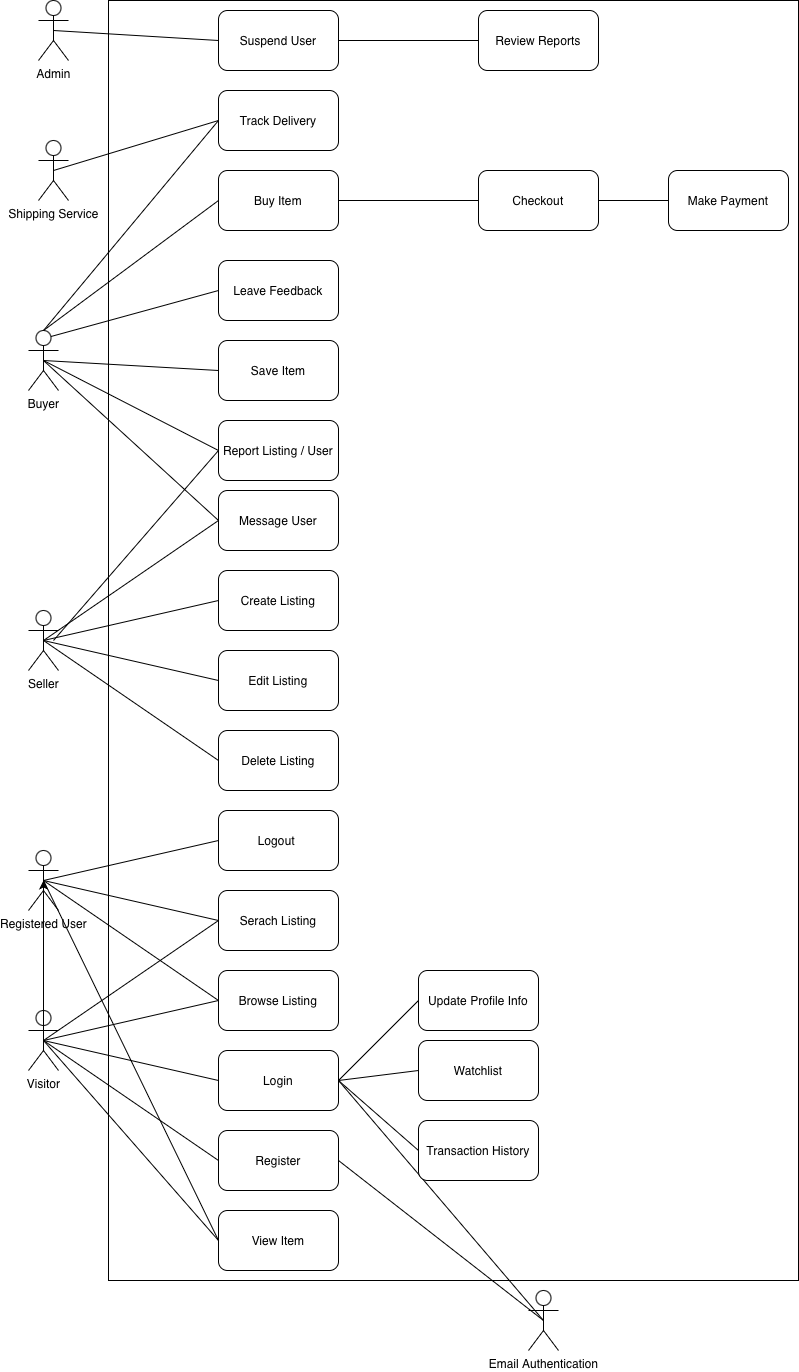

The diagram above was exported from draw.io. Its source (the exported page's mxGraphModel, read from the mxfile embedded in the PNG):
<mxGraphModel dx="1577" dy="1087" grid="1" gridSize="10" guides="1" tooltips="1" connect="1" arrows="1" fold="1" page="1" pageScale="1" pageWidth="827" pageHeight="1169" math="0" shadow="0">
  <root>
    <mxCell id="0" />
    <mxCell id="1" parent="0" />
    <mxCell id="1km9EsIbQcB3Jkcpv2c5-9" parent="1" style="rounded=0;whiteSpace=wrap;html=1;" value="" vertex="1">
      <mxGeometry height="1280" width="690" x="200" y="110" as="geometry" />
    </mxCell>
    <mxCell id="1km9EsIbQcB3Jkcpv2c5-10" parent="1" style="shape=umlActor;verticalLabelPosition=bottom;verticalAlign=top;html=1;outlineConnect=0;" value="Visitor" vertex="1">
      <mxGeometry height="60" width="30" x="120" y="1120" as="geometry" />
    </mxCell>
    <mxCell id="1km9EsIbQcB3Jkcpv2c5-11" parent="1" style="shape=umlActor;verticalLabelPosition=bottom;verticalAlign=top;html=1;outlineConnect=0;" value="Seller" vertex="1">
      <mxGeometry height="60" width="30" x="120" y="720" as="geometry" />
    </mxCell>
    <mxCell id="1km9EsIbQcB3Jkcpv2c5-12" parent="1" style="shape=umlActor;verticalLabelPosition=bottom;verticalAlign=top;html=1;outlineConnect=0;" value="Buyer" vertex="1">
      <mxGeometry height="60" width="30" x="120" y="440" as="geometry" />
    </mxCell>
    <mxCell id="1km9EsIbQcB3Jkcpv2c5-13" parent="1" style="shape=umlActor;verticalLabelPosition=bottom;verticalAlign=top;html=1;outlineConnect=0;" value="Admin" vertex="1">
      <mxGeometry height="60" width="30" x="130" y="110" as="geometry" />
    </mxCell>
    <mxCell id="1km9EsIbQcB3Jkcpv2c5-15" parent="1" style="rounded=1;whiteSpace=wrap;html=1;" value="Create Listing" vertex="1">
      <mxGeometry height="60" width="120" x="310" y="680" as="geometry" />
    </mxCell>
    <mxCell id="1km9EsIbQcB3Jkcpv2c5-16" parent="1" style="rounded=1;whiteSpace=wrap;html=1;" value="Report Listing / User" vertex="1">
      <mxGeometry height="60" width="120" x="310" y="530" as="geometry" />
    </mxCell>
    <mxCell id="1km9EsIbQcB3Jkcpv2c5-17" parent="1" style="rounded=1;whiteSpace=wrap;html=1;" value="Register" vertex="1">
      <mxGeometry height="60" width="120" x="310" y="1240" as="geometry" />
    </mxCell>
    <mxCell id="1km9EsIbQcB3Jkcpv2c5-18" parent="1" style="rounded=1;whiteSpace=wrap;html=1;" value="Login" vertex="1">
      <mxGeometry height="60" width="120" x="310" y="1160" as="geometry" />
    </mxCell>
    <mxCell id="1km9EsIbQcB3Jkcpv2c5-19" parent="1" style="rounded=1;whiteSpace=wrap;html=1;" value="Suspend User" vertex="1">
      <mxGeometry height="60" width="120" x="310" y="120" as="geometry" />
    </mxCell>
    <mxCell id="1km9EsIbQcB3Jkcpv2c5-20" parent="1" style="rounded=1;whiteSpace=wrap;html=1;" value="Track Delivery" vertex="1">
      <mxGeometry height="60" width="120" x="310" y="200" as="geometry" />
    </mxCell>
    <mxCell id="1km9EsIbQcB3Jkcpv2c5-21" parent="1" style="rounded=1;whiteSpace=wrap;html=1;" value="Browse Listing" vertex="1">
      <mxGeometry height="60" width="120" x="310" y="1080" as="geometry" />
    </mxCell>
    <mxCell id="1km9EsIbQcB3Jkcpv2c5-22" parent="1" style="rounded=1;whiteSpace=wrap;html=1;" value="Serach Listing" vertex="1">
      <mxGeometry height="60" width="120" x="310" y="1000" as="geometry" />
    </mxCell>
    <mxCell id="1km9EsIbQcB3Jkcpv2c5-23" parent="1" style="rounded=1;whiteSpace=wrap;html=1;" value="Logout&amp;nbsp;" vertex="1">
      <mxGeometry height="60" width="120" x="310" y="920" as="geometry" />
    </mxCell>
    <mxCell id="1km9EsIbQcB3Jkcpv2c5-24" parent="1" style="rounded=1;whiteSpace=wrap;html=1;" value="Delete Listing" vertex="1">
      <mxGeometry height="60" width="120" x="310" y="840" as="geometry" />
    </mxCell>
    <mxCell id="1km9EsIbQcB3Jkcpv2c5-25" parent="1" style="rounded=1;whiteSpace=wrap;html=1;" value="Edit Listing" vertex="1">
      <mxGeometry height="60" width="120" x="310" y="760" as="geometry" />
    </mxCell>
    <mxCell id="1km9EsIbQcB3Jkcpv2c5-26" parent="1" style="rounded=1;whiteSpace=wrap;html=1;" value="Message User" vertex="1">
      <mxGeometry height="60" width="120" x="310" y="600" as="geometry" />
    </mxCell>
    <mxCell id="1km9EsIbQcB3Jkcpv2c5-27" parent="1" style="rounded=1;whiteSpace=wrap;html=1;" value="Save Item" vertex="1">
      <mxGeometry height="60" width="120" x="310" y="450" as="geometry" />
    </mxCell>
    <mxCell id="1km9EsIbQcB3Jkcpv2c5-28" parent="1" style="rounded=1;whiteSpace=wrap;html=1;" value="Leave Feedback" vertex="1">
      <mxGeometry height="60" width="120" x="310" y="370" as="geometry" />
    </mxCell>
    <mxCell id="1km9EsIbQcB3Jkcpv2c5-29" parent="1" style="rounded=1;whiteSpace=wrap;html=1;" value="Buy Item" vertex="1">
      <mxGeometry height="60" width="120" x="310" y="280" as="geometry" />
    </mxCell>
    <mxCell id="1km9EsIbQcB3Jkcpv2c5-31" parent="1" style="shape=umlActor;verticalLabelPosition=bottom;verticalAlign=top;html=1;outlineConnect=0;" value="Registered User" vertex="1">
      <mxGeometry height="60" width="30" x="120" y="960" as="geometry" />
    </mxCell>
    <mxCell id="1km9EsIbQcB3Jkcpv2c5-32" parent="1" style="rounded=1;whiteSpace=wrap;html=1;" value="View Item" vertex="1">
      <mxGeometry height="60" width="120" x="310" y="1320" as="geometry" />
    </mxCell>
    <mxCell id="1km9EsIbQcB3Jkcpv2c5-33" parent="1" style="rounded=1;whiteSpace=wrap;html=1;" value="Review Reports" vertex="1">
      <mxGeometry height="60" width="120" x="570" y="120" as="geometry" />
    </mxCell>
    <mxCell id="1km9EsIbQcB3Jkcpv2c5-34" parent="1" style="rounded=1;whiteSpace=wrap;html=1;" value="Checkout" vertex="1">
      <mxGeometry height="60" width="120" x="570" y="280" as="geometry" />
    </mxCell>
    <mxCell id="1km9EsIbQcB3Jkcpv2c5-42" parent="1" style="rounded=1;whiteSpace=wrap;html=1;" value="Make Payment" vertex="1">
      <mxGeometry height="60" width="120" x="760" y="280" as="geometry" />
    </mxCell>
    <mxCell id="1km9EsIbQcB3Jkcpv2c5-47" parent="1" style="shape=umlActor;verticalLabelPosition=bottom;verticalAlign=top;html=1;outlineConnect=0;" value="Shipping Service" vertex="1">
      <mxGeometry height="60" width="30" x="130" y="250" as="geometry" />
    </mxCell>
    <mxCell id="1km9EsIbQcB3Jkcpv2c5-51" edge="1" parent="1" source="1km9EsIbQcB3Jkcpv2c5-19" style="endArrow=none;html=1;rounded=0;exitX=1;exitY=0.5;exitDx=0;exitDy=0;entryX=0;entryY=0.5;entryDx=0;entryDy=0;" target="1km9EsIbQcB3Jkcpv2c5-33" value="">
      <mxGeometry height="50" relative="1" width="50" as="geometry">
        <mxPoint x="270" y="620" as="sourcePoint" />
        <mxPoint x="320" y="570" as="targetPoint" />
      </mxGeometry>
    </mxCell>
    <mxCell id="1km9EsIbQcB3Jkcpv2c5-62" edge="1" parent="1" source="1km9EsIbQcB3Jkcpv2c5-12" style="endArrow=none;html=1;rounded=0;exitX=0.5;exitY=0.5;exitDx=0;exitDy=0;exitPerimeter=0;entryX=0;entryY=0.5;entryDx=0;entryDy=0;" target="1km9EsIbQcB3Jkcpv2c5-26" value="">
      <mxGeometry height="50" relative="1" width="50" as="geometry">
        <mxPoint x="280" y="730" as="sourcePoint" />
        <mxPoint x="330" y="680" as="targetPoint" />
      </mxGeometry>
    </mxCell>
    <mxCell id="1km9EsIbQcB3Jkcpv2c5-64" edge="1" parent="1" source="1km9EsIbQcB3Jkcpv2c5-12" style="endArrow=none;html=1;rounded=0;exitX=0.5;exitY=0.5;exitDx=0;exitDy=0;exitPerimeter=0;entryX=0;entryY=0.5;entryDx=0;entryDy=0;" target="1km9EsIbQcB3Jkcpv2c5-27" value="">
      <mxGeometry height="50" relative="1" width="50" as="geometry">
        <mxPoint x="280" y="730" as="sourcePoint" />
        <mxPoint x="330" y="680" as="targetPoint" />
      </mxGeometry>
    </mxCell>
    <mxCell id="1km9EsIbQcB3Jkcpv2c5-65" edge="1" parent="1" source="1km9EsIbQcB3Jkcpv2c5-12" style="endArrow=none;html=1;rounded=0;exitX=0.75;exitY=0.1;exitDx=0;exitDy=0;exitPerimeter=0;entryX=0;entryY=0.5;entryDx=0;entryDy=0;" target="1km9EsIbQcB3Jkcpv2c5-28" value="">
      <mxGeometry height="50" relative="1" width="50" as="geometry">
        <mxPoint x="280" y="730" as="sourcePoint" />
        <mxPoint x="330" y="680" as="targetPoint" />
      </mxGeometry>
    </mxCell>
    <mxCell id="1km9EsIbQcB3Jkcpv2c5-66" edge="1" parent="1" source="1km9EsIbQcB3Jkcpv2c5-12" style="endArrow=none;html=1;rounded=0;exitX=0.5;exitY=0.5;exitDx=0;exitDy=0;exitPerimeter=0;entryX=0;entryY=0.5;entryDx=0;entryDy=0;" target="1km9EsIbQcB3Jkcpv2c5-16" value="">
      <mxGeometry height="50" relative="1" width="50" as="geometry">
        <mxPoint x="280" y="730" as="sourcePoint" />
        <mxPoint x="330" y="680" as="targetPoint" />
      </mxGeometry>
    </mxCell>
    <mxCell id="1km9EsIbQcB3Jkcpv2c5-67" edge="1" parent="1" source="1km9EsIbQcB3Jkcpv2c5-12" style="endArrow=none;html=1;rounded=0;exitX=0.5;exitY=0;exitDx=0;exitDy=0;exitPerimeter=0;entryX=0;entryY=0.5;entryDx=0;entryDy=0;" target="1km9EsIbQcB3Jkcpv2c5-29" value="">
      <mxGeometry height="50" relative="1" width="50" as="geometry">
        <mxPoint x="280" y="650" as="sourcePoint" />
        <mxPoint x="330" y="600" as="targetPoint" />
      </mxGeometry>
    </mxCell>
    <mxCell id="1km9EsIbQcB3Jkcpv2c5-69" edge="1" parent="1" source="1km9EsIbQcB3Jkcpv2c5-12" style="endArrow=none;html=1;rounded=0;exitX=0.5;exitY=0;exitDx=0;exitDy=0;exitPerimeter=0;entryX=0;entryY=0.5;entryDx=0;entryDy=0;" target="1km9EsIbQcB3Jkcpv2c5-20" value="">
      <mxGeometry height="50" relative="1" width="50" as="geometry">
        <mxPoint x="220" y="560" as="sourcePoint" />
        <mxPoint x="305" y="430" as="targetPoint" />
      </mxGeometry>
    </mxCell>
    <mxCell id="1km9EsIbQcB3Jkcpv2c5-70" edge="1" parent="1" source="1km9EsIbQcB3Jkcpv2c5-13" style="endArrow=none;html=1;rounded=0;exitX=0.5;exitY=0.5;exitDx=0;exitDy=0;exitPerimeter=0;entryX=0;entryY=0.5;entryDx=0;entryDy=0;" target="1km9EsIbQcB3Jkcpv2c5-19" value="">
      <mxGeometry height="50" relative="1" width="50" as="geometry">
        <mxPoint x="280" y="650" as="sourcePoint" />
        <mxPoint x="330" y="600" as="targetPoint" />
      </mxGeometry>
    </mxCell>
    <mxCell id="1km9EsIbQcB3Jkcpv2c5-75" edge="1" parent="1" source="1km9EsIbQcB3Jkcpv2c5-10" style="endArrow=none;html=1;rounded=0;exitX=0.5;exitY=0.5;exitDx=0;exitDy=0;exitPerimeter=0;entryX=0;entryY=0.5;entryDx=0;entryDy=0;" target="1km9EsIbQcB3Jkcpv2c5-18" value="">
      <mxGeometry height="50" relative="1" width="50" as="geometry">
        <mxPoint x="280" y="1070" as="sourcePoint" />
        <mxPoint x="330" y="1020" as="targetPoint" />
      </mxGeometry>
    </mxCell>
    <mxCell id="1km9EsIbQcB3Jkcpv2c5-77" edge="1" parent="1" source="1km9EsIbQcB3Jkcpv2c5-10" style="endArrow=none;html=1;rounded=0;exitX=0.5;exitY=0.5;exitDx=0;exitDy=0;exitPerimeter=0;entryX=0;entryY=0.5;entryDx=0;entryDy=0;" target="1km9EsIbQcB3Jkcpv2c5-17" value="">
      <mxGeometry height="50" relative="1" width="50" as="geometry">
        <mxPoint x="240" y="1140" as="sourcePoint" />
        <mxPoint x="305" y="1180" as="targetPoint" />
      </mxGeometry>
    </mxCell>
    <mxCell id="1km9EsIbQcB3Jkcpv2c5-78" edge="1" parent="1" source="1km9EsIbQcB3Jkcpv2c5-10" style="endArrow=none;html=1;rounded=0;exitX=0.5;exitY=0.5;exitDx=0;exitDy=0;exitPerimeter=0;entryX=0;entryY=0.5;entryDx=0;entryDy=0;" target="1km9EsIbQcB3Jkcpv2c5-21" value="">
      <mxGeometry height="50" relative="1" width="50" as="geometry">
        <mxPoint x="280" y="1070" as="sourcePoint" />
        <mxPoint x="330" y="1020" as="targetPoint" />
      </mxGeometry>
    </mxCell>
    <mxCell id="1km9EsIbQcB3Jkcpv2c5-79" edge="1" parent="1" source="1km9EsIbQcB3Jkcpv2c5-10" style="endArrow=none;html=1;rounded=0;exitX=0.5;exitY=0.5;exitDx=0;exitDy=0;exitPerimeter=0;entryX=0;entryY=0.5;entryDx=0;entryDy=0;" target="1km9EsIbQcB3Jkcpv2c5-22" value="">
      <mxGeometry height="50" relative="1" width="50" as="geometry">
        <mxPoint x="280" y="1070" as="sourcePoint" />
        <mxPoint x="330" y="1020" as="targetPoint" />
      </mxGeometry>
    </mxCell>
    <mxCell id="1km9EsIbQcB3Jkcpv2c5-80" edge="1" parent="1" source="1km9EsIbQcB3Jkcpv2c5-10" style="endArrow=none;html=1;rounded=0;exitX=0.5;exitY=0.5;exitDx=0;exitDy=0;exitPerimeter=0;entryX=0;entryY=0.5;entryDx=0;entryDy=0;" target="1km9EsIbQcB3Jkcpv2c5-32" value="">
      <mxGeometry height="50" relative="1" width="50" as="geometry">
        <mxPoint x="280" y="1070" as="sourcePoint" />
        <mxPoint x="330" y="1020" as="targetPoint" />
      </mxGeometry>
    </mxCell>
    <mxCell id="1km9EsIbQcB3Jkcpv2c5-81" edge="1" parent="1" source="1km9EsIbQcB3Jkcpv2c5-34" style="endArrow=none;html=1;rounded=0;exitX=1;exitY=0.5;exitDx=0;exitDy=0;entryX=0;entryY=0.5;entryDx=0;entryDy=0;" target="1km9EsIbQcB3Jkcpv2c5-42" value="">
      <mxGeometry height="50" relative="1" width="50" as="geometry">
        <mxPoint x="605" y="410" as="sourcePoint" />
        <mxPoint x="655" y="360" as="targetPoint" />
      </mxGeometry>
    </mxCell>
    <mxCell id="1km9EsIbQcB3Jkcpv2c5-83" edge="1" parent="1" source="1km9EsIbQcB3Jkcpv2c5-29" style="endArrow=none;html=1;rounded=0;exitX=1;exitY=0.5;exitDx=0;exitDy=0;entryX=0;entryY=0.5;entryDx=0;entryDy=0;" target="1km9EsIbQcB3Jkcpv2c5-34" value="">
      <mxGeometry height="50" relative="1" width="50" as="geometry">
        <mxPoint x="425" y="310" as="sourcePoint" />
        <mxPoint x="500" y="310" as="targetPoint" />
      </mxGeometry>
    </mxCell>
    <mxCell id="1km9EsIbQcB3Jkcpv2c5-84" edge="1" parent="1" source="1km9EsIbQcB3Jkcpv2c5-31" style="endArrow=none;html=1;rounded=0;exitX=0.5;exitY=0.5;exitDx=0;exitDy=0;exitPerimeter=0;entryX=0;entryY=0.5;entryDx=0;entryDy=0;" target="1km9EsIbQcB3Jkcpv2c5-23" value="">
      <mxGeometry height="50" relative="1" width="50" as="geometry">
        <mxPoint x="290" y="820" as="sourcePoint" />
        <mxPoint x="340" y="770" as="targetPoint" />
      </mxGeometry>
    </mxCell>
    <mxCell id="1km9EsIbQcB3Jkcpv2c5-87" edge="1" parent="1" source="1km9EsIbQcB3Jkcpv2c5-11" style="endArrow=none;html=1;rounded=0;exitX=0.5;exitY=0.5;exitDx=0;exitDy=0;exitPerimeter=0;entryX=0;entryY=0.5;entryDx=0;entryDy=0;" target="1km9EsIbQcB3Jkcpv2c5-24" value="">
      <mxGeometry height="50" relative="1" width="50" as="geometry">
        <mxPoint x="260" y="750" as="sourcePoint" />
        <mxPoint x="310" y="700" as="targetPoint" />
      </mxGeometry>
    </mxCell>
    <mxCell id="1km9EsIbQcB3Jkcpv2c5-88" edge="1" parent="1" source="1km9EsIbQcB3Jkcpv2c5-11" style="endArrow=none;html=1;rounded=0;exitX=0.5;exitY=0.5;exitDx=0;exitDy=0;exitPerimeter=0;entryX=0;entryY=0.5;entryDx=0;entryDy=0;" target="1km9EsIbQcB3Jkcpv2c5-25" value="">
      <mxGeometry height="50" relative="1" width="50" as="geometry">
        <mxPoint x="240" y="790" as="sourcePoint" />
        <mxPoint x="405" y="910" as="targetPoint" />
      </mxGeometry>
    </mxCell>
    <mxCell id="1km9EsIbQcB3Jkcpv2c5-89" edge="1" parent="1" source="1km9EsIbQcB3Jkcpv2c5-11" style="endArrow=none;html=1;rounded=0;exitX=0.5;exitY=0.5;exitDx=0;exitDy=0;exitPerimeter=0;entryX=0;entryY=0.5;entryDx=0;entryDy=0;" target="1km9EsIbQcB3Jkcpv2c5-15" value="">
      <mxGeometry height="50" relative="1" width="50" as="geometry">
        <mxPoint x="290" y="720" as="sourcePoint" />
        <mxPoint x="455" y="840" as="targetPoint" />
      </mxGeometry>
    </mxCell>
    <mxCell id="1km9EsIbQcB3Jkcpv2c5-90" edge="1" parent="1" source="1km9EsIbQcB3Jkcpv2c5-11" style="endArrow=none;html=1;rounded=0;exitX=0.5;exitY=0.5;exitDx=0;exitDy=0;exitPerimeter=0;entryX=0;entryY=0.5;entryDx=0;entryDy=0;" target="1km9EsIbQcB3Jkcpv2c5-26" value="">
      <mxGeometry height="50" relative="1" width="50" as="geometry">
        <mxPoint x="260" y="750" as="sourcePoint" />
        <mxPoint x="310" y="700" as="targetPoint" />
      </mxGeometry>
    </mxCell>
    <mxCell id="1km9EsIbQcB3Jkcpv2c5-91" edge="1" parent="1" style="endArrow=none;html=1;rounded=0;entryX=0;entryY=0.5;entryDx=0;entryDy=0;" target="1km9EsIbQcB3Jkcpv2c5-16" value="">
      <mxGeometry height="50" relative="1" width="50" as="geometry">
        <mxPoint x="145" y="750" as="sourcePoint" />
        <mxPoint x="315" y="830" as="targetPoint" />
      </mxGeometry>
    </mxCell>
    <mxCell id="1km9EsIbQcB3Jkcpv2c5-92" edge="1" parent="1" source="1km9EsIbQcB3Jkcpv2c5-20" style="endArrow=none;html=1;rounded=0;entryX=0.5;entryY=0.5;entryDx=0;entryDy=0;entryPerimeter=0;exitX=0;exitY=0.5;exitDx=0;exitDy=0;" target="1km9EsIbQcB3Jkcpv2c5-47" value="">
      <mxGeometry height="50" relative="1" width="50" as="geometry">
        <mxPoint x="535" y="280" as="sourcePoint" />
        <mxPoint x="240" y="310" as="targetPoint" />
      </mxGeometry>
    </mxCell>
    <mxCell id="1km9EsIbQcB3Jkcpv2c5-93" edge="1" parent="1" source="1km9EsIbQcB3Jkcpv2c5-10" style="edgeStyle=orthogonalEdgeStyle;rounded=0;orthogonalLoop=1;jettySize=auto;html=1;exitX=0.5;exitY=0.5;exitDx=0;exitDy=0;exitPerimeter=0;entryX=0.5;entryY=0.5;entryDx=0;entryDy=0;entryPerimeter=0;" target="1km9EsIbQcB3Jkcpv2c5-31">
      <mxGeometry relative="1" as="geometry" />
    </mxCell>
    <mxCell id="1km9EsIbQcB3Jkcpv2c5-95" parent="1" style="shape=umlActor;verticalLabelPosition=bottom;verticalAlign=top;html=1;outlineConnect=0;" value="Email Authentication" vertex="1">
      <mxGeometry height="60" width="30" x="620" y="1400" as="geometry" />
    </mxCell>
    <mxCell id="1km9EsIbQcB3Jkcpv2c5-96" edge="1" parent="1" source="1km9EsIbQcB3Jkcpv2c5-17" style="endArrow=none;html=1;rounded=0;exitX=1;exitY=0.5;exitDx=0;exitDy=0;entryX=0.5;entryY=0.5;entryDx=0;entryDy=0;entryPerimeter=0;" target="1km9EsIbQcB3Jkcpv2c5-95" value="">
      <mxGeometry height="50" relative="1" width="50" as="geometry">
        <mxPoint x="500" y="1270" as="sourcePoint" />
        <mxPoint x="550" y="1220" as="targetPoint" />
      </mxGeometry>
    </mxCell>
    <mxCell id="1km9EsIbQcB3Jkcpv2c5-97" edge="1" parent="1" source="1km9EsIbQcB3Jkcpv2c5-18" style="endArrow=none;html=1;rounded=0;exitX=1;exitY=0.5;exitDx=0;exitDy=0;entryX=0.5;entryY=0.5;entryDx=0;entryDy=0;entryPerimeter=0;" target="1km9EsIbQcB3Jkcpv2c5-95" value="">
      <mxGeometry height="50" relative="1" width="50" as="geometry">
        <mxPoint x="530" y="1290" as="sourcePoint" />
        <mxPoint x="580" y="1240" as="targetPoint" />
      </mxGeometry>
    </mxCell>
    <mxCell id="1km9EsIbQcB3Jkcpv2c5-98" edge="1" parent="1" source="1km9EsIbQcB3Jkcpv2c5-31" style="endArrow=none;html=1;rounded=0;exitX=0.5;exitY=0.5;exitDx=0;exitDy=0;exitPerimeter=0;entryX=0;entryY=0.5;entryDx=0;entryDy=0;" target="1km9EsIbQcB3Jkcpv2c5-22" value="">
      <mxGeometry height="50" relative="1" width="50" as="geometry">
        <mxPoint x="170" y="1000" as="sourcePoint" />
        <mxPoint x="220" y="950" as="targetPoint" />
      </mxGeometry>
    </mxCell>
    <mxCell id="1km9EsIbQcB3Jkcpv2c5-99" edge="1" parent="1" source="1km9EsIbQcB3Jkcpv2c5-31" style="endArrow=none;html=1;rounded=0;exitX=0.5;exitY=0.5;exitDx=0;exitDy=0;exitPerimeter=0;entryX=0;entryY=0.5;entryDx=0;entryDy=0;" target="1km9EsIbQcB3Jkcpv2c5-21" value="">
      <mxGeometry height="50" relative="1" width="50" as="geometry">
        <mxPoint x="150" y="1030" as="sourcePoint" />
        <mxPoint x="325" y="1070" as="targetPoint" />
      </mxGeometry>
    </mxCell>
    <mxCell id="1km9EsIbQcB3Jkcpv2c5-100" edge="1" parent="1" source="1km9EsIbQcB3Jkcpv2c5-31" style="endArrow=none;html=1;rounded=0;exitX=0.5;exitY=0.5;exitDx=0;exitDy=0;exitPerimeter=0;entryX=0;entryY=0.5;entryDx=0;entryDy=0;" target="1km9EsIbQcB3Jkcpv2c5-32" value="">
      <mxGeometry height="50" relative="1" width="50" as="geometry">
        <mxPoint x="160" y="1060" as="sourcePoint" />
        <mxPoint x="335" y="1100" as="targetPoint" />
      </mxGeometry>
    </mxCell>
    <mxCell id="1km9EsIbQcB3Jkcpv2c5-101" parent="1" style="rounded=1;whiteSpace=wrap;html=1;" value="Watchlist" vertex="1">
      <mxGeometry height="60" width="120" x="510" y="1150" as="geometry" />
    </mxCell>
    <mxCell id="1km9EsIbQcB3Jkcpv2c5-102" parent="1" style="rounded=1;whiteSpace=wrap;html=1;" value="Transaction History" vertex="1">
      <mxGeometry height="60" width="120" x="510" y="1230" as="geometry" />
    </mxCell>
    <mxCell id="1km9EsIbQcB3Jkcpv2c5-103" edge="1" parent="1" source="1km9EsIbQcB3Jkcpv2c5-18" style="endArrow=none;html=1;rounded=0;entryX=0;entryY=0.5;entryDx=0;entryDy=0;exitX=1;exitY=0.5;exitDx=0;exitDy=0;" target="1km9EsIbQcB3Jkcpv2c5-101" value="">
      <mxGeometry height="50" relative="1" width="50" as="geometry">
        <mxPoint x="450" y="1180" as="sourcePoint" />
        <mxPoint x="500" y="1130" as="targetPoint" />
      </mxGeometry>
    </mxCell>
    <mxCell id="1km9EsIbQcB3Jkcpv2c5-104" edge="1" parent="1" source="1km9EsIbQcB3Jkcpv2c5-18" style="endArrow=none;html=1;rounded=0;entryX=0;entryY=0.5;entryDx=0;entryDy=0;exitX=1;exitY=0.5;exitDx=0;exitDy=0;" target="1km9EsIbQcB3Jkcpv2c5-102" value="">
      <mxGeometry height="50" relative="1" width="50" as="geometry">
        <mxPoint x="450" y="1250" as="sourcePoint" />
        <mxPoint x="540" y="1180" as="targetPoint" />
      </mxGeometry>
    </mxCell>
    <mxCell id="1km9EsIbQcB3Jkcpv2c5-105" parent="1" style="rounded=1;whiteSpace=wrap;html=1;" value="Update Profile Info" vertex="1">
      <mxGeometry height="60" width="120" x="510" y="1080" as="geometry" />
    </mxCell>
    <mxCell id="1km9EsIbQcB3Jkcpv2c5-106" edge="1" parent="1" source="1km9EsIbQcB3Jkcpv2c5-18" style="endArrow=none;html=1;rounded=0;exitX=1;exitY=0.5;exitDx=0;exitDy=0;entryX=0;entryY=0.5;entryDx=0;entryDy=0;" target="1km9EsIbQcB3Jkcpv2c5-105" value="">
      <mxGeometry height="50" relative="1" width="50" as="geometry">
        <mxPoint x="450" y="1090" as="sourcePoint" />
        <mxPoint x="500" y="1040" as="targetPoint" />
      </mxGeometry>
    </mxCell>
  </root>
</mxGraphModel>